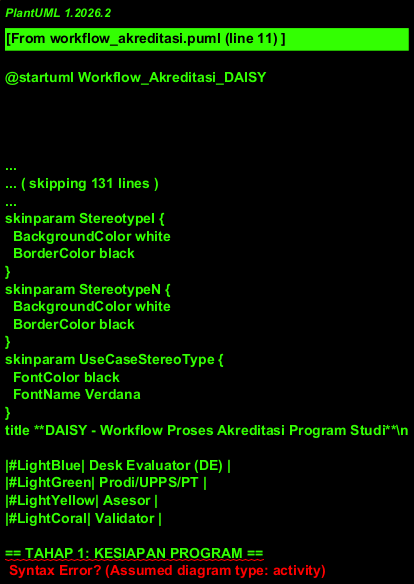

The diagram above was rendered by PlantUML. Its source (embedded in the PNG):
@startuml Workflow_Akreditasi_DAISY

!theme plain
title **DAISY - Workflow Proses Akreditasi Program Studi**\n

|#LightBlue| Desk Evaluator (DE) |
|#LightGreen| Prodi/UPPS/PT |
|#LightYellow| Asesor |
|#LightCoral| Validator |

== TAHAP 1: KESIAPAN PROGRAM ==

|Desk Evaluator (DE)|
start
:1. Mengirim pengingat\nmasa akreditasi ke Prodi;
note right
  Status: **pengingat_dikirim**
  Email: PengingatAkreditasi
end note

|Prodi/UPPS/PT|
:2. Menulis surat permohonan\nakreditasi kepada DE;
note left
  Status: **surat_permohonan_diterima**
end note

|Desk Evaluator (DE)|
:3. Menyampaikan form borang\nyang harus dilengkapi;
note right
  Status: **borang_dikirim**
end note

|Prodi/UPPS/PT|
:4. Mengisi dan menyampaikan\nborang (draft);
note left
  Status: **draft_borang_diterima**
end note

|Desk Evaluator (DE)|
:5. Review kesiapan borang;

if (Borang siap?) then (Ya)
  :5a. Menyampaikan hasil kesiapan\nSIAP untuk tahap AK\n+ Form pembayaran;
  note right
    Status: **review_kesiapan_siap**
    Email: ReviewKesiapanNotifikasi
  end note
else (Tidak)
  :5b. Menyampaikan bahwa\nborang BELUM SIAP\n+ Daftar perbaikan;
  note right
    Status: **review_kesiapan_belum_siap**
  end note
  
  |Prodi/UPPS/PT|
  :Melengkapi/revisi borang;
  
  |Desk Evaluator (DE)|
  :Review ulang;
  note right: Kembali ke langkah 5
end if

:6. Menyampaikan hasil review final\n+ Instruksi pembayaran\n+ Instruksi upload borang final;
note right
  **PENTING:**
  Setelah upload, data kuantitatif
  & kualitatif tidak dapat direvisi
end note

|Prodi/UPPS/PT|
:7. Upload bukti pembayaran\n+ Upload borang final;
note left
  Status: **pembayaran_diterima**
  → **borang_final_diterima**
end note

|Desk Evaluator (DE)|
:8. Verifikasi pembayaran\n+ Konfirmasi borang diterima\n+ Lanjut ke tahap AK;
note right
  Status: **pengajuan_completed**
  Email: PembayaranVerified
end note

== TAHAP 2: ASESMEN KECUKUPAN (AK) / ASESMEN DOKUMEN ==

|Desk Evaluator (DE)|
:1. Menawarkan penilaian\nakreditasi kepada Asesor;
note right
  Minimal: 2 Asesor
  status_penawaran: **pending**
end note

|Asesor|
if (Terima penawaran?) then (Ya)
  :2. Menerima penugasan;
  note left
    status_penawaran: **accepted**
  end note
else (Tidak)
  :2. Menolak penugasan;
  note left
    status_penawaran: **rejected**
  end note
  
  |Desk Evaluator (DE)|
  :Cari asesor pengganti;
  note right: Kembali ke langkah 1
endif

|Desk Evaluator (DE)|
:3. Mengirimkan kertas kerja/\nlink sistem + panduan penilaian;

|Asesor|
:4. Melakukan penilaian\npada kertas kerja\n(Excel atau Sistem);
note left
  status_pekerjaan: **in_progress**
end note

:5. Upload file Excel\n(jika pakai kertas kerja Excel)\natau Submit di sistem;
note left
  status_pekerjaan: **submitted**
end note

|Desk Evaluator (DE)|
:6. Menawarkan validasi\npenilaian kepada Validator;
note right
  Minimal: 1 Validator
  status_penawaran: **pending**
end note

|Validator|
if (Terima penawaran?) then (Ya)
  :7. Menerima penugasan validasi;
  note left
    status_penawaran: **accepted**
  end note
else (Tidak)
  :7. Menolak penugasan;
  note left
    status_penawaran: **rejected**
  end note
  
  |Desk Evaluator (DE)|
  :Cari validator pengganti;
  note right: Kembali ke langkah 6
endif

|Desk Evaluator (DE)|
:8. Memberikan kertas kerja\nvalidator + akses sistem;

|Validator|
:9. Melakukan validasi konsistensi\npenilaian asesor;
note left
  status_pekerjaan: **validated**
end note

:10. Memberitahukan hasil validasi;

if (Semua penilaian valid?) then (Ya)
  :Poin-poin penilaian\nSUDAH SESUAI;
  note left
    status_pekerjaan: **approved**
  end note
else (Tidak)
  :Poin-poin yang BELUM SESUAI\nperlu revisi oleh asesor;
  note left
    status_pekerjaan: **revision_required**
  end note
  
  |Asesor|
  :Revisi penilaian;
  
  |Validator|
  :Validasi ulang;
  note left: Kembali ke langkah 9
endif

:11. Melaporkan kepada DE:\nAK telah divalidasi dan\nLOLOS untuk AL;

|Desk Evaluator (DE)|
:Konfirmasi AK selesai\nSiap lanjut ke AL;
note right
  AsesmenKecukupan
  status: **completed**
end note

stop

== TAHAP 3: ASESMEN LAPANGAN (AL) ==

note
  Tahap selanjutnya:
  - Penjadwalan visitasi
  - Pelaksanaan visitasi lapangan
  - Penilaian AL oleh asesor
  - Validasi hasil AL
  - Keputusan akreditasi final
end note

@enduml